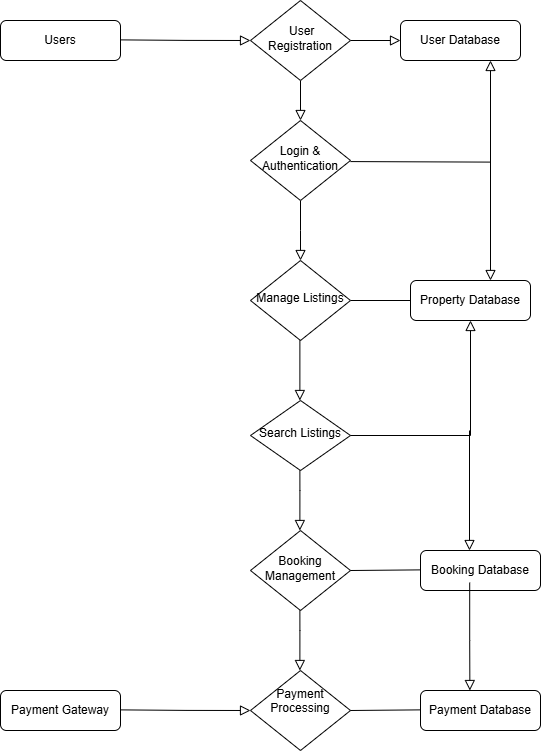

The diagram above was exported from draw.io. Its source (the exported page's mxGraphModel, read from the mxfile embedded in the PNG):
<mxGraphModel dx="1820" dy="535" grid="0" gridSize="10" guides="1" tooltips="1" connect="1" arrows="1" fold="1" page="1" pageScale="1" pageWidth="827" pageHeight="1169" math="0" shadow="0">
  <root>
    <mxCell id="WIyWlLk6GJQsqaUBKTNV-0" />
    <mxCell id="WIyWlLk6GJQsqaUBKTNV-1" parent="WIyWlLk6GJQsqaUBKTNV-0" />
    <mxCell id="WIyWlLk6GJQsqaUBKTNV-4" value="" style="rounded=0;html=1;jettySize=auto;orthogonalLoop=1;fontSize=11;endArrow=block;endFill=0;endSize=8;strokeWidth=1;shadow=0;labelBackgroundColor=none;edgeStyle=orthogonalEdgeStyle;" parent="WIyWlLk6GJQsqaUBKTNV-1" source="WIyWlLk6GJQsqaUBKTNV-6" target="WIyWlLk6GJQsqaUBKTNV-10" edge="1">
      <mxGeometry y="20" relative="1" as="geometry">
        <mxPoint as="offset" />
      </mxGeometry>
    </mxCell>
    <mxCell id="WIyWlLk6GJQsqaUBKTNV-5" value="" style="edgeStyle=orthogonalEdgeStyle;rounded=0;html=1;jettySize=auto;orthogonalLoop=1;fontSize=11;endArrow=block;endFill=0;endSize=8;strokeWidth=1;shadow=0;labelBackgroundColor=none;" parent="WIyWlLk6GJQsqaUBKTNV-1" source="WIyWlLk6GJQsqaUBKTNV-6" target="WIyWlLk6GJQsqaUBKTNV-7" edge="1">
      <mxGeometry y="10" relative="1" as="geometry">
        <mxPoint as="offset" />
      </mxGeometry>
    </mxCell>
    <mxCell id="WIyWlLk6GJQsqaUBKTNV-6" value="&amp;nbsp;User Registration" style="rhombus;whiteSpace=wrap;html=1;shadow=0;fontFamily=Helvetica;fontSize=12;align=center;strokeWidth=1;spacing=6;spacingTop=-4;" parent="WIyWlLk6GJQsqaUBKTNV-1" vertex="1">
      <mxGeometry x="170" y="170" width="100" height="80" as="geometry" />
    </mxCell>
    <mxCell id="WIyWlLk6GJQsqaUBKTNV-7" value=" User Database" style="rounded=1;whiteSpace=wrap;html=1;fontSize=12;glass=0;strokeWidth=1;shadow=0;" parent="WIyWlLk6GJQsqaUBKTNV-1" vertex="1">
      <mxGeometry x="320" y="190" width="120" height="40" as="geometry" />
    </mxCell>
    <mxCell id="WIyWlLk6GJQsqaUBKTNV-8" value="" style="rounded=0;html=1;jettySize=auto;orthogonalLoop=1;fontSize=11;endArrow=block;endFill=0;endSize=8;strokeWidth=1;shadow=0;labelBackgroundColor=none;edgeStyle=orthogonalEdgeStyle;" parent="WIyWlLk6GJQsqaUBKTNV-1" source="WIyWlLk6GJQsqaUBKTNV-10" edge="1">
      <mxGeometry x="0.0082" y="20" relative="1" as="geometry">
        <mxPoint y="-1" as="offset" />
        <mxPoint x="220" y="430" as="targetPoint" />
      </mxGeometry>
    </mxCell>
    <mxCell id="WIyWlLk6GJQsqaUBKTNV-10" value="Login &amp;amp; Authentication" style="rhombus;whiteSpace=wrap;html=1;shadow=0;fontFamily=Helvetica;fontSize=12;align=center;strokeWidth=1;spacing=6;spacingTop=-4;" parent="WIyWlLk6GJQsqaUBKTNV-1" vertex="1">
      <mxGeometry x="170" y="290" width="100" height="80" as="geometry" />
    </mxCell>
    <mxCell id="A7Slc4zZ_M3JCj7n-jkI-3" value="Property Database" style="rounded=1;whiteSpace=wrap;html=1;fontSize=12;glass=0;strokeWidth=1;shadow=0;" vertex="1" parent="WIyWlLk6GJQsqaUBKTNV-1">
      <mxGeometry x="330" y="450" width="120" height="40" as="geometry" />
    </mxCell>
    <mxCell id="A7Slc4zZ_M3JCj7n-jkI-4" value="Booking Management" style="rhombus;whiteSpace=wrap;html=1;shadow=0;fontFamily=Helvetica;fontSize=12;align=center;strokeWidth=1;spacing=6;spacingTop=-4;" vertex="1" parent="WIyWlLk6GJQsqaUBKTNV-1">
      <mxGeometry x="170" y="700" width="100" height="80" as="geometry" />
    </mxCell>
    <mxCell id="A7Slc4zZ_M3JCj7n-jkI-11" value="" style="endArrow=none;html=1;rounded=0;fontSize=12;startSize=8;endSize=8;curved=1;" edge="1" parent="WIyWlLk6GJQsqaUBKTNV-1">
      <mxGeometry width="50" height="50" relative="1" as="geometry">
        <mxPoint x="270" y="470" as="sourcePoint" />
        <mxPoint x="330" y="470" as="targetPoint" />
      </mxGeometry>
    </mxCell>
    <mxCell id="A7Slc4zZ_M3JCj7n-jkI-13" value=" Users " style="rounded=1;whiteSpace=wrap;html=1;fontSize=12;glass=0;strokeWidth=1;shadow=0;" vertex="1" parent="WIyWlLk6GJQsqaUBKTNV-1">
      <mxGeometry x="-80" y="190" width="120" height="40" as="geometry" />
    </mxCell>
    <mxCell id="A7Slc4zZ_M3JCj7n-jkI-14" value="" style="edgeStyle=orthogonalEdgeStyle;rounded=0;html=1;jettySize=auto;orthogonalLoop=1;fontSize=11;endArrow=block;endFill=0;endSize=8;strokeWidth=1;shadow=0;labelBackgroundColor=none;entryX=0;entryY=0.5;entryDx=0;entryDy=0;" edge="1" parent="WIyWlLk6GJQsqaUBKTNV-1" target="WIyWlLk6GJQsqaUBKTNV-6">
      <mxGeometry y="10" relative="1" as="geometry">
        <mxPoint as="offset" />
        <mxPoint x="40" y="209.38" as="sourcePoint" />
        <mxPoint x="90" y="209.38" as="targetPoint" />
      </mxGeometry>
    </mxCell>
    <mxCell id="A7Slc4zZ_M3JCj7n-jkI-17" value="" style="edgeStyle=orthogonalEdgeStyle;rounded=0;html=1;jettySize=auto;orthogonalLoop=1;fontSize=11;endArrow=block;endFill=0;endSize=8;strokeWidth=1;shadow=0;labelBackgroundColor=none;entryX=0.75;entryY=1;entryDx=0;entryDy=0;" edge="1" parent="WIyWlLk6GJQsqaUBKTNV-1" target="WIyWlLk6GJQsqaUBKTNV-7">
      <mxGeometry y="10" relative="1" as="geometry">
        <mxPoint as="offset" />
        <mxPoint x="270" y="331.08" as="sourcePoint" />
        <mxPoint x="410.48" y="259.99999999999994" as="targetPoint" />
      </mxGeometry>
    </mxCell>
    <mxCell id="A7Slc4zZ_M3JCj7n-jkI-1" value="Manage Listings" style="rhombus;whiteSpace=wrap;html=1;shadow=0;fontFamily=Helvetica;fontSize=12;align=center;strokeWidth=1;spacing=6;spacingTop=-4;" vertex="1" parent="WIyWlLk6GJQsqaUBKTNV-1">
      <mxGeometry x="170" y="430" width="100" height="80" as="geometry" />
    </mxCell>
    <mxCell id="A7Slc4zZ_M3JCj7n-jkI-21" value=" Booking Database" style="rounded=1;whiteSpace=wrap;html=1;fontSize=12;glass=0;strokeWidth=1;shadow=0;" vertex="1" parent="WIyWlLk6GJQsqaUBKTNV-1">
      <mxGeometry x="340" y="720" width="120" height="40" as="geometry" />
    </mxCell>
    <mxCell id="A7Slc4zZ_M3JCj7n-jkI-22" value="Search Listings" style="rhombus;whiteSpace=wrap;html=1;shadow=0;fontFamily=Helvetica;fontSize=12;align=center;strokeWidth=1;spacing=6;spacingTop=-4;" vertex="1" parent="WIyWlLk6GJQsqaUBKTNV-1">
      <mxGeometry x="170" y="570" width="100" height="70" as="geometry" />
    </mxCell>
    <mxCell id="A7Slc4zZ_M3JCj7n-jkI-25" value="" style="rounded=0;html=1;jettySize=auto;orthogonalLoop=1;fontSize=11;endArrow=block;endFill=0;endSize=8;strokeWidth=1;shadow=0;labelBackgroundColor=none;edgeStyle=orthogonalEdgeStyle;entryX=0.5;entryY=1;entryDx=0;entryDy=0;exitX=1;exitY=0.5;exitDx=0;exitDy=0;" edge="1" parent="WIyWlLk6GJQsqaUBKTNV-1" source="A7Slc4zZ_M3JCj7n-jkI-22" target="A7Slc4zZ_M3JCj7n-jkI-3">
      <mxGeometry x="0.0082" y="20" relative="1" as="geometry">
        <mxPoint y="-1" as="offset" />
        <mxPoint x="270" y="530" as="sourcePoint" />
        <mxPoint x="270" y="590" as="targetPoint" />
      </mxGeometry>
    </mxCell>
    <mxCell id="A7Slc4zZ_M3JCj7n-jkI-29" value="" style="endArrow=none;html=1;rounded=0;fontSize=12;startSize=8;endSize=8;curved=1;exitX=1;exitY=0.5;exitDx=0;exitDy=0;" edge="1" parent="WIyWlLk6GJQsqaUBKTNV-1" source="A7Slc4zZ_M3JCj7n-jkI-4">
      <mxGeometry width="50" height="50" relative="1" as="geometry">
        <mxPoint x="280" y="739" as="sourcePoint" />
        <mxPoint x="340" y="739.38" as="targetPoint" />
      </mxGeometry>
    </mxCell>
    <mxCell id="A7Slc4zZ_M3JCj7n-jkI-35" value="" style="rounded=0;html=1;jettySize=auto;orthogonalLoop=1;fontSize=11;endArrow=block;endFill=0;endSize=8;strokeWidth=1;shadow=0;labelBackgroundColor=none;edgeStyle=orthogonalEdgeStyle;" edge="1" parent="WIyWlLk6GJQsqaUBKTNV-1">
      <mxGeometry x="0.0082" y="20" relative="1" as="geometry">
        <mxPoint y="-1" as="offset" />
        <mxPoint x="219.38" y="510" as="sourcePoint" />
        <mxPoint x="219.38" y="570" as="targetPoint" />
      </mxGeometry>
    </mxCell>
    <mxCell id="A7Slc4zZ_M3JCj7n-jkI-38" value="" style="rounded=0;html=1;jettySize=auto;orthogonalLoop=1;fontSize=11;endArrow=block;endFill=0;endSize=8;strokeWidth=1;shadow=0;labelBackgroundColor=none;edgeStyle=orthogonalEdgeStyle;" edge="1" parent="WIyWlLk6GJQsqaUBKTNV-1">
      <mxGeometry x="0.0082" y="20" relative="1" as="geometry">
        <mxPoint y="-1" as="offset" />
        <mxPoint x="219.38" y="640" as="sourcePoint" />
        <mxPoint x="219.38" y="700" as="targetPoint" />
        <Array as="points">
          <mxPoint x="219.38" y="660" />
          <mxPoint x="219.38" y="660" />
        </Array>
      </mxGeometry>
    </mxCell>
    <mxCell id="A7Slc4zZ_M3JCj7n-jkI-44" value="&#10;Payment Processing&#10;&#10;" style="rhombus;whiteSpace=wrap;html=1;shadow=0;fontFamily=Helvetica;fontSize=12;align=center;strokeWidth=1;spacing=6;spacingTop=-4;" vertex="1" parent="WIyWlLk6GJQsqaUBKTNV-1">
      <mxGeometry x="170" y="840" width="100" height="80" as="geometry" />
    </mxCell>
    <mxCell id="A7Slc4zZ_M3JCj7n-jkI-45" value="Payment Database" style="rounded=1;whiteSpace=wrap;html=1;fontSize=12;glass=0;strokeWidth=1;shadow=0;" vertex="1" parent="WIyWlLk6GJQsqaUBKTNV-1">
      <mxGeometry x="340" y="860" width="120" height="40" as="geometry" />
    </mxCell>
    <mxCell id="A7Slc4zZ_M3JCj7n-jkI-46" value="" style="rounded=0;html=1;jettySize=auto;orthogonalLoop=1;fontSize=11;endArrow=block;endFill=0;endSize=8;strokeWidth=1;shadow=0;labelBackgroundColor=none;edgeStyle=orthogonalEdgeStyle;" edge="1" parent="WIyWlLk6GJQsqaUBKTNV-1">
      <mxGeometry x="0.0082" y="20" relative="1" as="geometry">
        <mxPoint y="-1" as="offset" />
        <mxPoint x="219.38" y="780" as="sourcePoint" />
        <mxPoint x="219.38" y="840" as="targetPoint" />
        <Array as="points">
          <mxPoint x="219.38" y="800" />
          <mxPoint x="219.38" y="800" />
        </Array>
      </mxGeometry>
    </mxCell>
    <mxCell id="A7Slc4zZ_M3JCj7n-jkI-47" value="" style="endArrow=none;html=1;rounded=0;fontSize=12;startSize=8;endSize=8;curved=1;exitX=1;exitY=0.5;exitDx=0;exitDy=0;" edge="1" parent="WIyWlLk6GJQsqaUBKTNV-1">
      <mxGeometry width="50" height="50" relative="1" as="geometry">
        <mxPoint x="270" y="879.99" as="sourcePoint" />
        <mxPoint x="340" y="879.37" as="targetPoint" />
      </mxGeometry>
    </mxCell>
    <mxCell id="A7Slc4zZ_M3JCj7n-jkI-56" value=" Payment Gateway " style="rounded=1;whiteSpace=wrap;html=1;fontSize=12;glass=0;strokeWidth=1;shadow=0;" vertex="1" parent="WIyWlLk6GJQsqaUBKTNV-1">
      <mxGeometry x="-80" y="860" width="120" height="40" as="geometry" />
    </mxCell>
    <mxCell id="A7Slc4zZ_M3JCj7n-jkI-57" value="" style="edgeStyle=orthogonalEdgeStyle;rounded=0;html=1;jettySize=auto;orthogonalLoop=1;fontSize=11;endArrow=block;endFill=0;endSize=8;strokeWidth=1;shadow=0;labelBackgroundColor=none;entryX=0;entryY=0.5;entryDx=0;entryDy=0;" edge="1" parent="WIyWlLk6GJQsqaUBKTNV-1">
      <mxGeometry y="10" relative="1" as="geometry">
        <mxPoint as="offset" />
        <mxPoint x="40" y="879.38" as="sourcePoint" />
        <mxPoint x="170" y="880" as="targetPoint" />
      </mxGeometry>
    </mxCell>
    <mxCell id="A7Slc4zZ_M3JCj7n-jkI-59" value="" style="rounded=0;html=1;jettySize=auto;orthogonalLoop=1;fontSize=11;endArrow=block;endFill=0;endSize=8;strokeWidth=1;shadow=0;labelBackgroundColor=none;edgeStyle=orthogonalEdgeStyle;" edge="1" parent="WIyWlLk6GJQsqaUBKTNV-1">
      <mxGeometry x="0.0082" y="20" relative="1" as="geometry">
        <mxPoint y="-1" as="offset" />
        <mxPoint x="389" y="600" as="sourcePoint" />
        <mxPoint x="389" y="720" as="targetPoint" />
      </mxGeometry>
    </mxCell>
    <mxCell id="A7Slc4zZ_M3JCj7n-jkI-60" value="" style="rounded=0;html=1;jettySize=auto;orthogonalLoop=1;fontSize=11;endArrow=block;endFill=0;endSize=8;strokeWidth=1;shadow=0;labelBackgroundColor=none;edgeStyle=orthogonalEdgeStyle;exitX=0.41;exitY=0.802;exitDx=0;exitDy=0;exitPerimeter=0;" edge="1" parent="WIyWlLk6GJQsqaUBKTNV-1" source="A7Slc4zZ_M3JCj7n-jkI-21">
      <mxGeometry x="0.0082" y="20" relative="1" as="geometry">
        <mxPoint y="-1" as="offset" />
        <mxPoint x="390" y="770" as="sourcePoint" />
        <mxPoint x="389.37" y="860" as="targetPoint" />
      </mxGeometry>
    </mxCell>
    <mxCell id="A7Slc4zZ_M3JCj7n-jkI-62" value="" style="rounded=0;html=1;jettySize=auto;orthogonalLoop=1;fontSize=11;endArrow=block;endFill=0;endSize=8;strokeWidth=1;shadow=0;labelBackgroundColor=none;edgeStyle=orthogonalEdgeStyle;" edge="1" parent="WIyWlLk6GJQsqaUBKTNV-1">
      <mxGeometry x="0.0082" y="20" relative="1" as="geometry">
        <mxPoint y="-1" as="offset" />
        <mxPoint x="410" y="330" as="sourcePoint" />
        <mxPoint x="410" y="450" as="targetPoint" />
      </mxGeometry>
    </mxCell>
  </root>
</mxGraphModel>